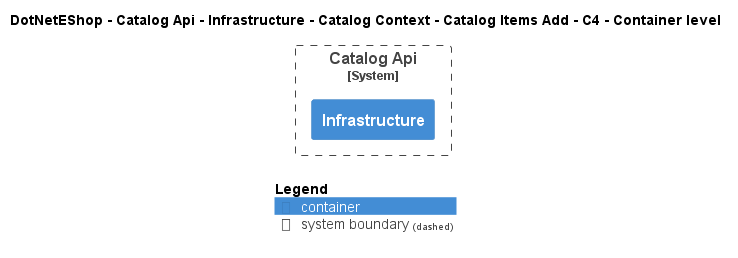

The diagram above was rendered by PlantUML. Its source (embedded in the PNG):
@startuml
!include ..\..\..\..\..\..\..\..\..\.c4s\C4_Container.puml

AddElementTag("c4interflow:lifecycle:new", $bgColor=green, $fontColor=#ffffff, $borderColor=green, $shadowing="False")
AddElementTag("c4interflow:lifecycle:changed", $bgColor=orange, $fontColor=#ffffff, $borderColor=orange, $shadowing="False")
AddElementTag("c4interflow:lifecycle:removed", $bgColor=red, $fontColor=#ffffff, $borderColor=red, $shadowing="False")

AddRelTag("c4interflow:lifecycle:new", $textColor=green, $lineColor=green)
AddRelTag("c4interflow:lifecycle:changed", $textColor=orange, $lineColor=orange)
AddRelTag("c4interflow:lifecycle:removed", $textColor=red, $lineColor=red)

SHOW_PERSON_PORTRAIT()
LAYOUT_TOP_DOWN()

skinparam linetype polyline

title DotNetEShop - Catalog Api - Infrastructure - Catalog Context - Catalog Items Add - C4 - Container level


System_Boundary(DotNetEShop.SoftwareSystems.CatalogApi, "Catalog Api") {
    Container(DotNetEShop.SoftwareSystems.CatalogApi.Containers.Infrastructure, "Infrastructure", "", "")
}



SHOW_LEGEND()
@enduml